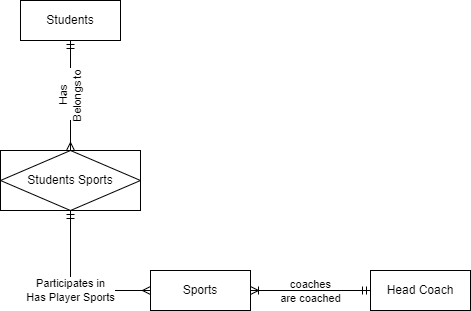

The diagram above was exported from draw.io. Its source (the exported page's mxGraphModel, read from the mxfile embedded in the PNG):
<mxGraphModel dx="1422" dy="794" grid="1" gridSize="10" guides="1" tooltips="1" connect="1" arrows="1" fold="1" page="1" pageScale="1" pageWidth="1100" pageHeight="850" background="none" math="0" shadow="0">
  <root>
    <mxCell id="0" />
    <mxCell id="1" parent="0" />
    <mxCell id="GRQAA-quJYYSbwGnbiWZ-3" value="Has&lt;br&gt;Belongs to" style="edgeStyle=orthogonalEdgeStyle;rounded=0;orthogonalLoop=1;jettySize=auto;html=1;exitX=0.5;exitY=1;exitDx=0;exitDy=0;entryX=0.5;entryY=0;entryDx=0;entryDy=0;startArrow=ERmandOne;startFill=0;endArrow=ERmany;endFill=0;horizontal=0;" edge="1" parent="1" source="DibgWWEcW5Z27z51ERH8-1" target="GRQAA-quJYYSbwGnbiWZ-1">
      <mxGeometry relative="1" as="geometry" />
    </mxCell>
    <mxCell id="DibgWWEcW5Z27z51ERH8-1" value="Students" style="whiteSpace=wrap;html=1;align=center;" parent="1" vertex="1">
      <mxGeometry x="370" y="40" width="100" height="40" as="geometry" />
    </mxCell>
    <mxCell id="DibgWWEcW5Z27z51ERH8-2" value="Sports" style="whiteSpace=wrap;html=1;align=center;" parent="1" vertex="1">
      <mxGeometry x="500" y="310" width="100" height="40" as="geometry" />
    </mxCell>
    <mxCell id="V3Dd4QT-FeVnrU7uzzA6-7" style="edgeStyle=orthogonalEdgeStyle;rounded=0;orthogonalLoop=1;jettySize=auto;html=1;labelBackgroundColor=none;startArrow=ERmandOne;startFill=0;endArrow=ERoneToMany;endFill=0;" parent="1" source="V3Dd4QT-FeVnrU7uzzA6-4" target="DibgWWEcW5Z27z51ERH8-2" edge="1">
      <mxGeometry relative="1" as="geometry" />
    </mxCell>
    <mxCell id="V3Dd4QT-FeVnrU7uzzA6-8" value="coaches&lt;br&gt;are coached" style="edgeLabel;html=1;align=center;verticalAlign=middle;resizable=0;points=[];labelBackgroundColor=none;horizontal=1;" parent="V3Dd4QT-FeVnrU7uzzA6-7" vertex="1" connectable="0">
      <mxGeometry x="0.2784" y="2" relative="1" as="geometry">
        <mxPoint x="16" y="-2" as="offset" />
      </mxGeometry>
    </mxCell>
    <mxCell id="V3Dd4QT-FeVnrU7uzzA6-4" value="Head Coach" style="whiteSpace=wrap;html=1;align=center;" parent="1" vertex="1">
      <mxGeometry x="720" y="310" width="100" height="40" as="geometry" />
    </mxCell>
    <mxCell id="GRQAA-quJYYSbwGnbiWZ-4" value="Participates in&lt;br&gt;Has Player Sports" style="edgeStyle=orthogonalEdgeStyle;rounded=0;orthogonalLoop=1;jettySize=auto;html=1;exitX=0.5;exitY=1;exitDx=0;exitDy=0;entryX=0;entryY=0.5;entryDx=0;entryDy=0;startArrow=ERmandOne;startFill=0;endArrow=ERmany;endFill=0;horizontal=1;" edge="1" parent="1" source="GRQAA-quJYYSbwGnbiWZ-1" target="DibgWWEcW5Z27z51ERH8-2">
      <mxGeometry relative="1" as="geometry" />
    </mxCell>
    <mxCell id="GRQAA-quJYYSbwGnbiWZ-1" value="Students Sports" style="shape=associativeEntity;whiteSpace=wrap;html=1;align=center;" vertex="1" parent="1">
      <mxGeometry x="350" y="190" width="140" height="60" as="geometry" />
    </mxCell>
  </root>
</mxGraphModel>